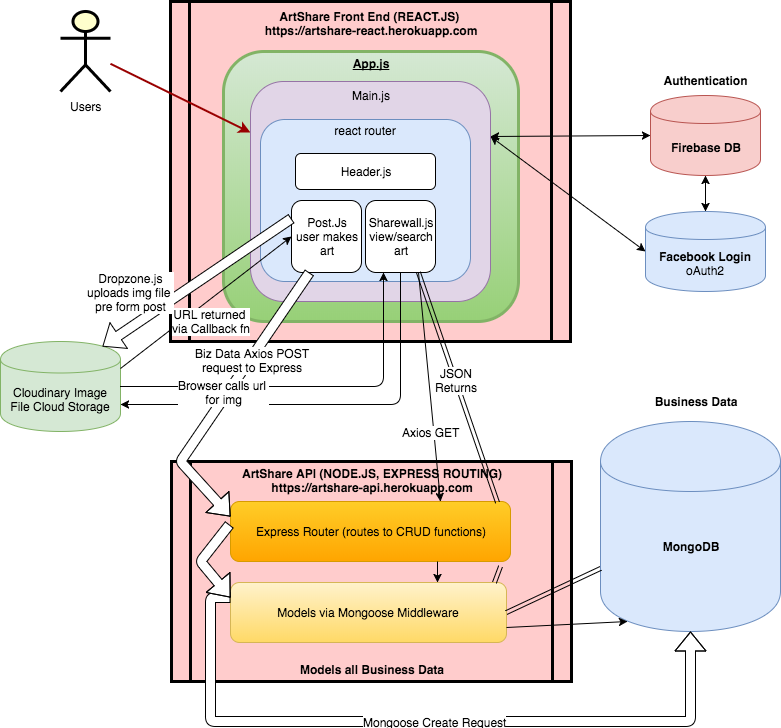

The diagram above was exported from draw.io. Its source (the exported page's mxGraphModel, read from the mxfile embedded in the PNG):
<mxGraphModel dx="950" dy="554" grid="1" gridSize="10" guides="1" tooltips="1" connect="1" arrows="1" fold="1" page="1" pageScale="1" pageWidth="826" pageHeight="1169" background="#ffffff" math="0" shadow="0">
  <root>
    <mxCell id="0" />
    <mxCell id="1" parent="0" />
    <mxCell id="5" value="ArtShare Front End (REACT.JS) &#10;https://artshare-react.herokuapp.com" style="shape=process;whiteSpace=wrap;align=center;verticalAlign=top;size=0.0475;fontStyle=1;strokeWidth=3;fillColor=#FFCCCC;horizontal=1;" parent="1" vertex="1">
      <mxGeometry x="190" y="10" width="400" height="340" as="geometry" />
    </mxCell>
    <mxCell id="2" value="&lt;p style=&quot;margin: 0px ; margin-top: 4px ; text-align: center ; text-decoration: underline&quot;&gt;App.js&lt;/p&gt;" style="verticalAlign=middle;align=center;overflow=fill;fontSize=12;fontFamily=Helvetica;html=1;rounded=1;fontStyle=1;strokeWidth=3;fillColor=#d5e8d4;strokeColor=#82b366;gradientColor=#97d077;" parent="1" vertex="1">
      <mxGeometry x="243" y="60" width="295" height="270" as="geometry" />
    </mxCell>
    <mxCell id="4" value="Users" style="shape=umlActor;verticalLabelPosition=bottom;labelBackgroundColor=#ffffff;verticalAlign=top;html=1;fontFamily=Helvetica;fontSize=12;fontColor=#000000;align=center;strokeColor=#000000;strokeWidth=3;fillColor=#FFFFCC;" parent="1" vertex="1">
      <mxGeometry x="80" y="20" width="50" height="80" as="geometry" />
    </mxCell>
    <mxCell id="37" value="" style="edgeStyle=none;noEdgeStyle=1;strokeColor=#990000;strokeWidth=2" parent="1" source="4" target="99" edge="1">
      <mxGeometry width="100" height="100" relative="1" as="geometry">
        <mxPoint x="280" y="190" as="sourcePoint" />
        <mxPoint x="380" y="90" as="targetPoint" />
      </mxGeometry>
    </mxCell>
    <mxCell id="98" value="ArtShare API (NODE.JS, EXPRESS ROUTING)&#10;https://artshare-api.herokuapp.com&#10;&#10;&#10;&#10;&#10;&#10;&#10;&#10;&#10;&#10;&#10;&#10;&#10;Models all Business Data" style="shape=process;whiteSpace=wrap;align=center;verticalAlign=middle;size=0.0475;fontStyle=1;strokeWidth=3;fillColor=#FFCCCC" parent="1" vertex="1">
      <mxGeometry x="191" y="470" width="400" height="220" as="geometry" />
    </mxCell>
    <mxCell id="99" value="Main.js" style="rounded=1;whiteSpace=wrap;html=1;horizontal=1;verticalAlign=top;fillColor=#e1d5e7;strokeColor=#9673a6;" parent="1" vertex="1">
      <mxGeometry x="270" y="90" width="240" height="220" as="geometry" />
    </mxCell>
    <mxCell id="101" value="react router&lt;br&gt;&lt;br&gt;&lt;br&gt;&lt;br&gt;&lt;br&gt;&lt;br&gt;&lt;br&gt;&lt;br&gt;&lt;br&gt;&lt;br&gt;&lt;br&gt;" style="rounded=1;whiteSpace=wrap;html=1;labelBackgroundColor=none;fillColor=#dae8fc;strokeColor=#6c8ebf;" parent="1" vertex="1">
      <mxGeometry x="280" y="128" width="210" height="162" as="geometry" />
    </mxCell>
    <mxCell id="102" value="&lt;b&gt;Firebase DB&lt;/b&gt;" style="shape=cylinder;whiteSpace=wrap;html=1;boundedLbl=1;labelBackgroundColor=none;fillColor=#f8cecc;strokeColor=#b85450;" parent="1" vertex="1">
      <mxGeometry x="670" y="104" width="110" height="80" as="geometry" />
    </mxCell>
    <mxCell id="103" value="&lt;b&gt;Facebook Login&lt;/b&gt; oAuth2" style="shape=cylinder;whiteSpace=wrap;html=1;boundedLbl=1;labelBackgroundColor=none;fillColor=#dae8fc;strokeColor=#6c8ebf;" parent="1" vertex="1">
      <mxGeometry x="665" y="220" width="120" height="80" as="geometry" />
    </mxCell>
    <mxCell id="104" value="" style="endArrow=classic;startArrow=classic;html=1;exitX=1;exitY=0.25;entryX=0;entryY=0.5;" parent="1" source="99" target="102" edge="1">
      <mxGeometry width="50" height="50" relative="1" as="geometry">
        <mxPoint x="600" y="270" as="sourcePoint" />
        <mxPoint x="650" y="220" as="targetPoint" />
      </mxGeometry>
    </mxCell>
    <mxCell id="105" value="" style="endArrow=classic;startArrow=classic;html=1;exitX=0.5;exitY=0;entryX=0.5;entryY=1;" parent="1" source="103" target="102" edge="1">
      <mxGeometry width="50" height="50" relative="1" as="geometry">
        <mxPoint x="740" y="205" as="sourcePoint" />
        <mxPoint x="790" y="155" as="targetPoint" />
      </mxGeometry>
    </mxCell>
    <mxCell id="106" value="&lt;b&gt;MongoDB&lt;br&gt;&lt;/b&gt;" style="shape=cylinder;whiteSpace=wrap;html=1;boundedLbl=1;labelBackgroundColor=none;fillColor=#dae8fc;strokeColor=#6c8ebf;" parent="1" vertex="1">
      <mxGeometry x="620" y="430" width="180" height="210" as="geometry" />
    </mxCell>
    <mxCell id="108" value="Cloudinary Image File Cloud Storage" style="shape=cylinder;whiteSpace=wrap;html=1;boundedLbl=1;labelBackgroundColor=none;fillColor=#d5e8d4;strokeColor=#82b366;" parent="1" vertex="1">
      <mxGeometry x="20" y="350" width="120" height="90" as="geometry" />
    </mxCell>
    <mxCell id="110" value="Express Router (routes to CRUD functions)" style="rounded=1;whiteSpace=wrap;html=1;labelBackgroundColor=none;fillColor=#ffcd28;strokeColor=#d79b00;gradientColor=#ffa500;" parent="1" vertex="1">
      <mxGeometry x="250" y="510" width="280" height="60" as="geometry" />
    </mxCell>
    <mxCell id="111" value="Models via Mongoose Middleware" style="rounded=1;whiteSpace=wrap;html=1;labelBackgroundColor=none;fillColor=#fff2cc;strokeColor=#d6b656;gradientColor=#ffd966;" parent="1" vertex="1">
      <mxGeometry x="250" y="591" width="276" height="60" as="geometry" />
    </mxCell>
    <mxCell id="112" value="" style="endArrow=classic;startArrow=classic;html=1;exitX=1;exitY=0.25;entryX=0;entryY=0.5;" parent="1" source="99" target="103" edge="1">
      <mxGeometry width="50" height="50" relative="1" as="geometry">
        <mxPoint x="610" y="230" as="sourcePoint" />
        <mxPoint x="660" y="180" as="targetPoint" />
      </mxGeometry>
    </mxCell>
    <mxCell id="113" value="Header.js" style="rounded=1;whiteSpace=wrap;html=1;labelBackgroundColor=none;" parent="1" vertex="1">
      <mxGeometry x="315" y="162" width="140" height="36" as="geometry" />
    </mxCell>
    <mxCell id="114" value="Post.Js&lt;br&gt;user makes&lt;br&gt;art" style="rounded=1;whiteSpace=wrap;html=1;labelBackgroundColor=none;" parent="1" vertex="1">
      <mxGeometry x="311" y="209" width="70" height="72" as="geometry" />
    </mxCell>
    <mxCell id="115" value="&lt;br&gt;Sharewall.js&lt;br&gt;view/search&lt;br&gt;art&lt;br&gt;&lt;br&gt;" style="rounded=1;whiteSpace=wrap;html=1;labelBackgroundColor=none;" parent="1" vertex="1">
      <mxGeometry x="385" y="209" width="70" height="72" as="geometry" />
    </mxCell>
    <mxCell id="117" value="" style="endArrow=classic;html=1;entryX=0.25;entryY=1;exitX=1;exitY=0.5;edgeStyle=orthogonalEdgeStyle;" parent="1" source="108" target="115" edge="1">
      <mxGeometry width="50" height="50" relative="1" as="geometry">
        <mxPoint x="130" y="440" as="sourcePoint" />
        <mxPoint x="180" y="390" as="targetPoint" />
      </mxGeometry>
    </mxCell>
    <mxCell id="121" value="" style="endArrow=classic;html=1;exitX=1;exitY=0.3;entryX=0;entryY=0.5;" parent="1" source="108" target="114" edge="1">
      <mxGeometry width="50" height="50" relative="1" as="geometry">
        <mxPoint x="180" y="450" as="sourcePoint" />
        <mxPoint x="230" y="400" as="targetPoint" />
      </mxGeometry>
    </mxCell>
    <mxCell id="123" value="URL returned &lt;br&gt;via Callback fn" style="text;html=1;resizable=0;points=[];align=center;verticalAlign=middle;labelBackgroundColor=#ffffff;" parent="121" vertex="1" connectable="0">
      <mxGeometry x="-0.4113" y="-1" relative="1" as="geometry">
        <mxPoint x="39" y="-9" as="offset" />
      </mxGeometry>
    </mxCell>
    <mxCell id="124" value="" style="shape=flexArrow;endArrow=classic;html=1;fillColor=#ffffff;entryX=0;entryY=0.25;exitX=0.25;exitY=1;" parent="1" source="114" target="110" edge="1">
      <mxGeometry width="50" height="50" relative="1" as="geometry">
        <mxPoint x="350" y="330" as="sourcePoint" />
        <mxPoint x="400" y="280" as="targetPoint" />
        <Array as="points">
          <mxPoint x="200" y="470" />
        </Array>
      </mxGeometry>
    </mxCell>
    <mxCell id="131" value="Biz Data Axios POST&lt;br&gt;request to Express" style="text;html=1;resizable=0;points=[];align=center;verticalAlign=middle;labelBackgroundColor=#ffffff;" parent="124" vertex="1" connectable="0">
      <mxGeometry x="-0.3061" y="2" relative="1" as="geometry">
        <mxPoint as="offset" />
      </mxGeometry>
    </mxCell>
    <mxCell id="125" value="" style="shape=flexArrow;endArrow=classic;html=1;fillColor=#ffffff;entryX=0.5;entryY=1;edgeStyle=orthogonalEdgeStyle;exitX=0;exitY=0.25;" parent="1" source="111" target="106" edge="1">
      <mxGeometry width="50" height="50" relative="1" as="geometry">
        <mxPoint x="20" y="760" as="sourcePoint" />
        <mxPoint x="70" y="710" as="targetPoint" />
        <Array as="points">
          <mxPoint x="230" y="606" />
          <mxPoint x="230" y="730" />
          <mxPoint x="710" y="730" />
        </Array>
      </mxGeometry>
    </mxCell>
    <mxCell id="144" value="Mongoose Create Request" style="text;html=1;resizable=0;points=[];align=center;verticalAlign=middle;labelBackgroundColor=#ffffff;" parent="125" vertex="1" connectable="0">
      <mxGeometry x="0.0326" y="2" relative="1" as="geometry">
        <mxPoint x="-1" y="2" as="offset" />
      </mxGeometry>
    </mxCell>
    <mxCell id="127" value="" style="shape=flexArrow;endArrow=classic;html=1;fillColor=#ffffff;entryX=0;entryY=0.25;exitX=-0.004;exitY=0.383;exitPerimeter=0;" parent="1" source="110" target="111" edge="1">
      <mxGeometry width="50" height="50" relative="1" as="geometry">
        <mxPoint x="330" y="570" as="sourcePoint" />
        <mxPoint x="150" y="530" as="targetPoint" />
        <Array as="points">
          <mxPoint x="220" y="570" />
        </Array>
      </mxGeometry>
    </mxCell>
    <mxCell id="128" value="" style="endArrow=classic;html=1;entryX=0.75;entryY=0;exitX=0.75;exitY=1;" parent="1" source="115" target="110" edge="1">
      <mxGeometry width="50" height="50" relative="1" as="geometry">
        <mxPoint x="460" y="420" as="sourcePoint" />
        <mxPoint x="510" y="370" as="targetPoint" />
      </mxGeometry>
    </mxCell>
    <mxCell id="134" value="Axios GET" style="text;html=1;resizable=0;points=[];align=center;verticalAlign=middle;labelBackgroundColor=#ffffff;" parent="128" vertex="1" connectable="0">
      <mxGeometry x="-0.2718" y="4" relative="1" as="geometry">
        <mxPoint y="76" as="offset" />
      </mxGeometry>
    </mxCell>
    <mxCell id="129" value="" style="endArrow=classic;html=1;entryX=1;entryY=0.7;exitX=0.5;exitY=1;edgeStyle=orthogonalEdgeStyle;" parent="1" source="115" target="108" edge="1">
      <mxGeometry width="50" height="50" relative="1" as="geometry">
        <mxPoint x="480" y="440" as="sourcePoint" />
        <mxPoint x="530" y="390" as="targetPoint" />
      </mxGeometry>
    </mxCell>
    <mxCell id="130" value="Browser calls url &lt;br&gt;for img" style="text;html=1;resizable=0;points=[];align=center;verticalAlign=middle;labelBackgroundColor=#ffffff;" parent="129" vertex="1" connectable="0">
      <mxGeometry x="-0.3592" y="-26" relative="1" as="geometry">
        <mxPoint x="-177" y="13" as="offset" />
      </mxGeometry>
    </mxCell>
    <mxCell id="140" value="" style="shape=link;html=1;jettySize=auto;orthogonalLoop=1;entryX=0.75;entryY=1;exitX=0.954;exitY=0.017;exitPerimeter=0;" parent="1" source="110" target="115" edge="1">
      <mxGeometry width="50" height="50" relative="1" as="geometry">
        <mxPoint x="540" y="460" as="sourcePoint" />
        <mxPoint x="590" y="410" as="targetPoint" />
      </mxGeometry>
    </mxCell>
    <mxCell id="142" value="JSON&lt;br&gt;Returns" style="text;html=1;resizable=0;points=[];align=center;verticalAlign=middle;labelBackgroundColor=#ffffff;" parent="140" vertex="1" connectable="0">
      <mxGeometry x="0.0611" relative="1" as="geometry">
        <mxPoint as="offset" />
      </mxGeometry>
    </mxCell>
    <mxCell id="145" value="" style="shape=link;html=1;jettySize=auto;orthogonalLoop=1;entryX=0;entryY=0.7;exitX=1;exitY=0.5;" parent="1" source="111" target="106" edge="1">
      <mxGeometry width="50" height="50" relative="1" as="geometry">
        <mxPoint x="590" y="690" as="sourcePoint" />
        <mxPoint x="640" y="640" as="targetPoint" />
      </mxGeometry>
    </mxCell>
    <mxCell id="146" value="" style="endArrow=classic;html=1;entryX=0.75;entryY=0;" parent="1" target="111" edge="1">
      <mxGeometry width="50" height="50" relative="1" as="geometry">
        <mxPoint x="457" y="570" as="sourcePoint" />
        <mxPoint x="130" y="580" as="targetPoint" />
      </mxGeometry>
    </mxCell>
    <mxCell id="147" value="" style="endArrow=classic;html=1;entryX=0.15;entryY=0.95;entryPerimeter=0;exitX=1;exitY=0.75;" parent="1" source="111" target="106" edge="1">
      <mxGeometry width="50" height="50" relative="1" as="geometry">
        <mxPoint x="750" y="730" as="sourcePoint" />
        <mxPoint x="800" y="680" as="targetPoint" />
      </mxGeometry>
    </mxCell>
    <mxCell id="148" value="" style="shape=link;html=1;jettySize=auto;orthogonalLoop=1;entryX=0.964;entryY=1.083;entryPerimeter=0;exitX=0.957;exitY=0;exitPerimeter=0;" parent="1" source="111" target="110" edge="1">
      <mxGeometry width="50" height="50" relative="1" as="geometry">
        <mxPoint x="150" y="740" as="sourcePoint" />
        <mxPoint x="200" y="690" as="targetPoint" />
      </mxGeometry>
    </mxCell>
    <mxCell id="149" value="Authentication" style="text;html=1;strokeColor=none;fillColor=none;align=center;verticalAlign=middle;whiteSpace=wrap;rounded=0;labelBackgroundColor=none;fontStyle=1" parent="1" vertex="1">
      <mxGeometry x="680" y="79" width="90" height="20" as="geometry" />
    </mxCell>
    <mxCell id="150" value="Business Data" style="text;html=1;strokeColor=none;fillColor=none;align=center;verticalAlign=middle;whiteSpace=wrap;rounded=0;labelBackgroundColor=none;fontStyle=1" parent="1" vertex="1">
      <mxGeometry x="670" y="400" width="90" height="20" as="geometry" />
    </mxCell>
    <mxCell id="151" value="" style="shape=flexArrow;endArrow=classic;html=1;fillColor=#ffffff;entryX=0.85;entryY=0.05;entryPerimeter=0;exitX=0;exitY=0.25;" parent="1" source="114" target="108" edge="1">
      <mxGeometry width="50" height="50" relative="1" as="geometry">
        <mxPoint x="80" y="310" as="sourcePoint" />
        <mxPoint x="130" y="260" as="targetPoint" />
      </mxGeometry>
    </mxCell>
    <mxCell id="152" value="Dropzone.js&lt;br&gt;uploads img file&amp;nbsp;&lt;br&gt;pre form post" style="text;html=1;resizable=0;points=[];align=center;verticalAlign=middle;labelBackgroundColor=#ffffff;" parent="151" vertex="1" connectable="0">
      <mxGeometry x="0.3539" y="5" relative="1" as="geometry">
        <mxPoint x="-35" y="-18" as="offset" />
      </mxGeometry>
    </mxCell>
  </root>
</mxGraphModel>